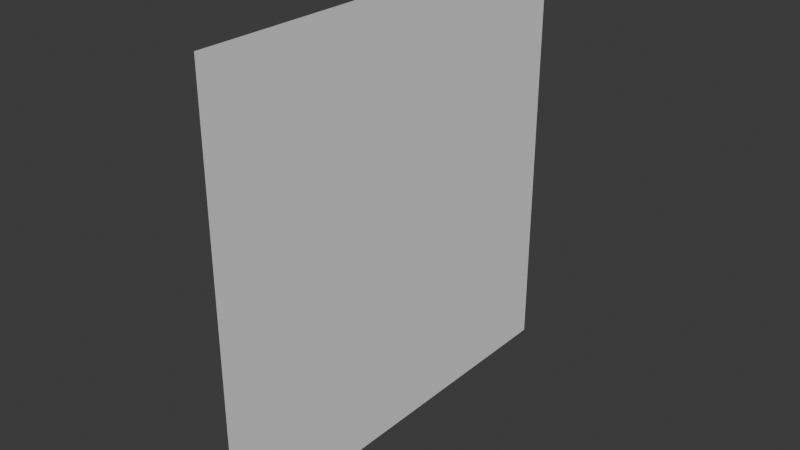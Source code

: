 # Source: plane.blend  (saved by Blender 4.3.34; exported with 4.5.12 LTS)
import bpy
from mathutils import Matrix  # noqa: F401  (used for matrix-valued properties, if any)

bpy.ops.wm.read_factory_settings(use_empty=True)
scene = bpy.context.scene
scene.name = 'Scene'

# ---- collections
col_collection = bpy.data.collections.new('Collection'); scene.collection.children.link(col_collection)

# ---- world
world_world = bpy.data.worlds.new('World'); scene.world = world_world
world_world.use_nodes = True; world_world.node_tree.nodes.clear()
_N = world_world.node_tree.nodes; _L = world_world.node_tree.links
n0 = _N.new('ShaderNodeOutputWorld'); n0.name = 'World Output'; n0.location = (300, 300)
n1 = _N.new('ShaderNodeBackground'); n1.name = 'Background'; n1.location = (10, 300)
n1.inputs[0].default_value = (0.05088, 0.05088, 0.05088, 1.0)
_L.new(n1.outputs[0], n0.inputs[0])
n0.is_active_output = True
world_world.color = (0.05088, 0.05088, 0.05088)
world_world.sun_shadow_jitter_overblur = 0.0

# ---- meshes
me_plane = bpy.data.meshes.new('Plane')
me_plane.from_pydata([(-1.0, -1.0, 0.0), (1.0, -1.0, 0.0), (-1.0, 1.0, 0.0), (1.0, 1.0, 0.0)], [], [(0, 1, 3, 2)])
_uv = me_plane.uv_layers.new(name='UVMap')
_uv.uv.foreach_set('vector', [0.0, 0.0, 1.0, 0.0, 1.0, 1.0, 0.0, 1.0])
me_plane.update()

# ---- objects
ob_plane = bpy.data.objects.new('Plane', me_plane)

# ---- transforms, parenting, visibility, modifiers, constraints
ob_plane.location = (0.0, 0.0, 0.0)
ob_plane.rotation_euler = (-0.0, 1.571, -0.0)

# ---- collection membership
col_collection.objects.link(ob_plane)

# ---- scene / render settings (as saved in the file)
scene.frame_start = 1; scene.frame_end = 250; scene.frame_set(1)
scene.render.engine = 'BLENDER_EEVEE_NEXT'
bpy.context.view_layer.update()

# ---- added for rendering (the .blend has no active camera and no usable light): camera, sun
cam_auto = bpy.data.cameras.new('AutoCamera')
cam_auto.lens = 50.0
cam_auto.sensor_width = 36.0
cam_auto.clip_end = 1000.0
ob_auto_camera = bpy.data.objects.new('AutoCamera', cam_auto)
scene.collection.objects.link(ob_auto_camera)
ob_auto_camera.location = (2.61693, -3.14032, 2.09354)
ob_auto_camera.rotation_euler = (1.09748, -7.21219e-08, 0.694738)
scene.camera = ob_auto_camera
light_auto_sun = bpy.data.lights.new('AutoSun', 'SUN')
light_auto_sun.energy = 3.0
light_auto_sun.angle = 0.0523599
ob_auto_sun = bpy.data.objects.new('AutoSun', light_auto_sun)
scene.collection.objects.link(ob_auto_sun)
ob_auto_sun.rotation_euler = (0.872665, 0.174533, 0.523599)
bpy.context.view_layer.update()

